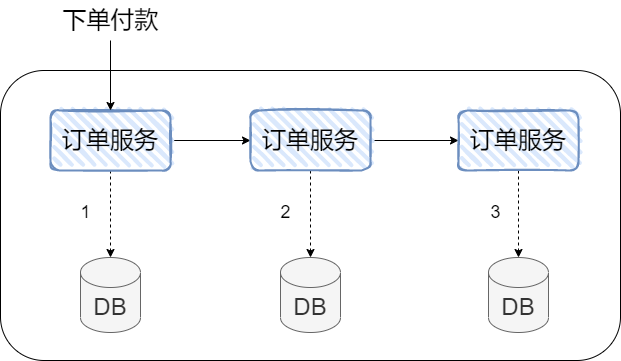

The diagram above was exported from draw.io. Its source (the exported page's mxGraphModel, read from the mxfile embedded in the PNG):
<mxGraphModel dx="1038" dy="547" grid="1" gridSize="10" guides="1" tooltips="1" connect="1" arrows="1" fold="1" page="1" pageScale="1" pageWidth="827" pageHeight="1169" math="0" shadow="0">
  <root>
    <mxCell id="0" />
    <mxCell id="1" parent="0" />
    <mxCell id="qgs3YlcwBFdPpHNRGS9G-24" value="" style="rounded=1;whiteSpace=wrap;html=1;fontSize=24;" vertex="1" parent="1">
      <mxGeometry x="30" y="360" width="620" height="290" as="geometry" />
    </mxCell>
    <mxCell id="qgs3YlcwBFdPpHNRGS9G-10" style="edgeStyle=orthogonalEdgeStyle;rounded=0;orthogonalLoop=1;jettySize=auto;html=1;fontSize=24;entryX=0.5;entryY=0;entryDx=0;entryDy=0;entryPerimeter=0;dashed=1;" edge="1" parent="1" source="qgs3YlcwBFdPpHNRGS9G-3" target="qgs3YlcwBFdPpHNRGS9G-6">
      <mxGeometry relative="1" as="geometry">
        <mxPoint x="140" y="540" as="targetPoint" />
      </mxGeometry>
    </mxCell>
    <mxCell id="qgs3YlcwBFdPpHNRGS9G-27" value="" style="edgeStyle=orthogonalEdgeStyle;rounded=0;orthogonalLoop=1;jettySize=auto;html=1;fontSize=24;" edge="1" parent="1" source="qgs3YlcwBFdPpHNRGS9G-3" target="qgs3YlcwBFdPpHNRGS9G-19">
      <mxGeometry relative="1" as="geometry" />
    </mxCell>
    <mxCell id="qgs3YlcwBFdPpHNRGS9G-3" value="&lt;font style=&quot;font-size: 24px;&quot;&gt;订单服务&lt;/font&gt;" style="rounded=1;whiteSpace=wrap;html=1;strokeWidth=2;fillWeight=4;hachureGap=8;hachureAngle=45;fillColor=#dae8fc;sketch=1;strokeColor=#6c8ebf;" vertex="1" parent="1">
      <mxGeometry x="80" y="400" width="120" height="60" as="geometry" />
    </mxCell>
    <mxCell id="qgs3YlcwBFdPpHNRGS9G-6" value="DB" style="shape=cylinder3;whiteSpace=wrap;html=1;boundedLbl=1;backgroundOutline=1;size=15;fontSize=24;fillColor=#f5f5f5;fontColor=#333333;strokeColor=#666666;" vertex="1" parent="1">
      <mxGeometry x="110" y="547" width="60" height="75" as="geometry" />
    </mxCell>
    <mxCell id="qgs3YlcwBFdPpHNRGS9G-18" style="edgeStyle=orthogonalEdgeStyle;rounded=0;orthogonalLoop=1;jettySize=auto;html=1;fontSize=24;entryX=0.5;entryY=0;entryDx=0;entryDy=0;entryPerimeter=0;dashed=1;" edge="1" parent="1" source="qgs3YlcwBFdPpHNRGS9G-19" target="qgs3YlcwBFdPpHNRGS9G-20">
      <mxGeometry relative="1" as="geometry">
        <mxPoint x="340" y="540" as="targetPoint" />
      </mxGeometry>
    </mxCell>
    <mxCell id="qgs3YlcwBFdPpHNRGS9G-28" value="" style="edgeStyle=orthogonalEdgeStyle;rounded=0;orthogonalLoop=1;jettySize=auto;html=1;fontSize=24;" edge="1" parent="1" source="qgs3YlcwBFdPpHNRGS9G-19" target="qgs3YlcwBFdPpHNRGS9G-22">
      <mxGeometry relative="1" as="geometry" />
    </mxCell>
    <mxCell id="qgs3YlcwBFdPpHNRGS9G-19" value="&lt;font style=&quot;font-size: 24px;&quot;&gt;订单服务&lt;/font&gt;" style="rounded=1;whiteSpace=wrap;html=1;strokeWidth=2;fillWeight=4;hachureGap=8;hachureAngle=45;fillColor=#dae8fc;sketch=1;strokeColor=#6c8ebf;" vertex="1" parent="1">
      <mxGeometry x="280" y="400" width="120" height="60" as="geometry" />
    </mxCell>
    <mxCell id="qgs3YlcwBFdPpHNRGS9G-20" value="DB" style="shape=cylinder3;whiteSpace=wrap;html=1;boundedLbl=1;backgroundOutline=1;size=15;fontSize=24;fillColor=#f5f5f5;fontColor=#333333;strokeColor=#666666;" vertex="1" parent="1">
      <mxGeometry x="310" y="547" width="60" height="75" as="geometry" />
    </mxCell>
    <mxCell id="qgs3YlcwBFdPpHNRGS9G-21" style="edgeStyle=orthogonalEdgeStyle;rounded=0;orthogonalLoop=1;jettySize=auto;html=1;fontSize=24;entryX=0.5;entryY=0;entryDx=0;entryDy=0;entryPerimeter=0;dashed=1;" edge="1" parent="1" source="qgs3YlcwBFdPpHNRGS9G-22" target="qgs3YlcwBFdPpHNRGS9G-23">
      <mxGeometry relative="1" as="geometry">
        <mxPoint x="548" y="540" as="targetPoint" />
      </mxGeometry>
    </mxCell>
    <mxCell id="qgs3YlcwBFdPpHNRGS9G-22" value="&lt;font style=&quot;font-size: 24px;&quot;&gt;订单服务&lt;/font&gt;" style="rounded=1;whiteSpace=wrap;html=1;strokeWidth=2;fillWeight=4;hachureGap=8;hachureAngle=45;fillColor=#dae8fc;sketch=1;strokeColor=#6c8ebf;" vertex="1" parent="1">
      <mxGeometry x="488" y="400" width="120" height="60" as="geometry" />
    </mxCell>
    <mxCell id="qgs3YlcwBFdPpHNRGS9G-23" value="DB" style="shape=cylinder3;whiteSpace=wrap;html=1;boundedLbl=1;backgroundOutline=1;size=15;fontSize=24;fillColor=#f5f5f5;fontColor=#333333;strokeColor=#666666;" vertex="1" parent="1">
      <mxGeometry x="518" y="547" width="60" height="75" as="geometry" />
    </mxCell>
    <mxCell id="qgs3YlcwBFdPpHNRGS9G-26" style="edgeStyle=orthogonalEdgeStyle;rounded=0;orthogonalLoop=1;jettySize=auto;html=1;entryX=0.5;entryY=0;entryDx=0;entryDy=0;fontSize=24;" edge="1" parent="1" source="qgs3YlcwBFdPpHNRGS9G-25" target="qgs3YlcwBFdPpHNRGS9G-3">
      <mxGeometry relative="1" as="geometry" />
    </mxCell>
    <mxCell id="qgs3YlcwBFdPpHNRGS9G-25" value="下单付款" style="text;html=1;align=center;verticalAlign=middle;resizable=0;points=[];autosize=1;strokeColor=none;fillColor=none;fontSize=24;" vertex="1" parent="1">
      <mxGeometry x="80" y="290" width="120" height="40" as="geometry" />
    </mxCell>
    <mxCell id="qgs3YlcwBFdPpHNRGS9G-30" value="&lt;font style=&quot;font-size: 18px;&quot;&gt;1&lt;/font&gt;" style="text;html=1;align=center;verticalAlign=middle;resizable=0;points=[];autosize=1;strokeColor=none;fillColor=none;fontSize=24;" vertex="1" parent="1">
      <mxGeometry x="100" y="480" width="30" height="40" as="geometry" />
    </mxCell>
    <mxCell id="qgs3YlcwBFdPpHNRGS9G-31" value="&lt;font style=&quot;font-size: 18px;&quot;&gt;2&lt;/font&gt;" style="text;html=1;align=center;verticalAlign=middle;resizable=0;points=[];autosize=1;strokeColor=none;fillColor=none;fontSize=24;" vertex="1" parent="1">
      <mxGeometry x="300" y="480" width="30" height="40" as="geometry" />
    </mxCell>
    <mxCell id="qgs3YlcwBFdPpHNRGS9G-32" value="&lt;font style=&quot;font-size: 18px;&quot;&gt;3&lt;/font&gt;" style="text;html=1;align=center;verticalAlign=middle;resizable=0;points=[];autosize=1;strokeColor=none;fillColor=none;fontSize=24;" vertex="1" parent="1">
      <mxGeometry x="510" y="480" width="30" height="40" as="geometry" />
    </mxCell>
  </root>
</mxGraphModel>